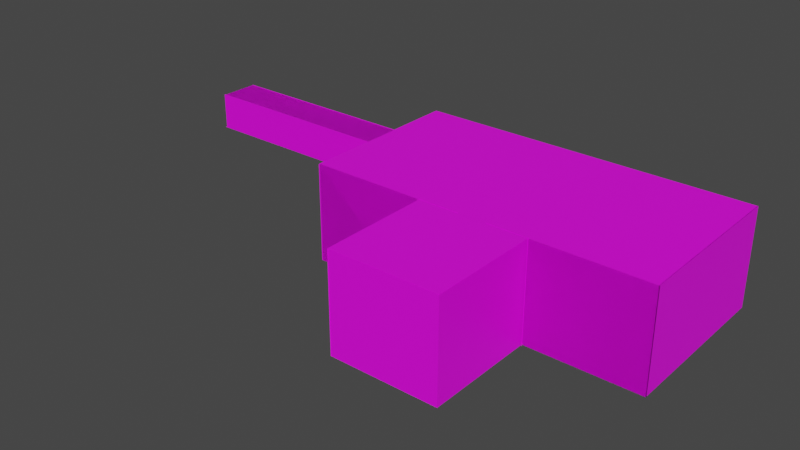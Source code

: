 # Source: LEV1.blend  (saved by Blender 3.6.11; exported with 4.5.12 LTS)
import bpy
from mathutils import Matrix  # noqa: F401  (used for matrix-valued properties, if any)

bpy.ops.wm.read_factory_settings(use_empty=True)
scene = bpy.context.scene
scene.name = 'Scene'

# ---- collections
col_collection = bpy.data.collections.new('Collection'); scene.collection.children.link(col_collection)

# ---- materials (node trees are filled in below, after node groups)
mat_amt1 = bpy.data.materials.new('amt1')
mat_amt1.use_transparent_shadow = False

# ---- material node trees
mat_amt1.use_nodes = True; mat_amt1.node_tree.nodes.clear()
_N = mat_amt1.node_tree.nodes; _L = mat_amt1.node_tree.links
n0 = _N.new('ShaderNodeBsdfPrincipled'); n0.name = 'Principled BSDF'; n0.location = (10, 300)
n0.distribution = 'GGX'
n0.subsurface_method = 'RANDOM_WALK_SKIN'
n0.inputs[3].default_value = 1.45
n0.inputs[27].default_value = (0.0, 0.0, 0.0, 1.0)
n0.inputs[28].default_value = 1.0
n1 = _N.new('ShaderNodeOutputMaterial'); n1.name = 'Material Output'; n1.location = (300, 300)
n2 = _N.new('ShaderNodeTexImage'); n2.name = 'Image Texture'; n2.location = (-280, 280)
_L.new(n0.outputs[0], n1.inputs[0])
_L.new(n2.outputs[0], n0.inputs[0])
n1.is_active_output = True

# ---- world
world_world = bpy.data.worlds.new('World'); scene.world = world_world
world_world.use_nodes = True; world_world.node_tree.nodes.clear()
_N = world_world.node_tree.nodes; _L = world_world.node_tree.links
n0 = _N.new('ShaderNodeOutputWorld'); n0.name = 'World Output'; n0.location = (300, 300)
n1 = _N.new('ShaderNodeBackground'); n1.name = 'Background'; n1.location = (10, 300)
n1.inputs[0].default_value = (0.05088, 0.05088, 0.05088, 1.0)
_L.new(n1.outputs[0], n0.inputs[0])
n0.is_active_output = True
world_world.color = (0.05088, 0.05088, 0.05088)
world_world.use_sun_shadow = False
world_world.sun_shadow_jitter_overblur = 0.0

# ---- meshes
me_cube_012 = bpy.data.meshes.new('Cube.012')
me_cube_012.from_pydata([(-0.002973, -0.6657, -0.9935), (-0.002973, -0.6657, 0.9935), (-0.002973, 0.6657, -0.9935), (-0.002973, 0.6657, 0.9935), (0.002973, -0.6657, -0.9935), (0.002973, -0.6657, 0.9935), (0.002973, 0.6657, -0.9935), (0.002973, 0.6657, 0.9935), (0.002973, 0.6657, -0.9935), (6.859, 0.6657, -0.9935), (0.002973, -2.76, -0.9935), (6.859, -2.76, -0.9935), (0.002973, 0.6657, -0.9935), (0.002973, 0.6657, 0.9912), (0.002973, 0.6909, -0.9935), (0.002973, 0.6909, 0.9912), (2.293, 0.6657, -0.9935), (2.293, 0.6657, 0.9912), (2.293, 0.6909, -0.9935), (2.293, 0.6909, 0.9912), (4.572, 0.6657, -0.9935), (4.572, 0.6657, 0.9912), (4.572, 0.6909, -0.9935), (4.572, 0.6909, 0.9912), (6.862, 0.6657, -0.9935), (6.862, 0.6657, 0.9912), (6.862, 0.6909, -0.9935), (6.862, 0.6909, 0.9912), (6.846, -2.768, -0.9935), (6.846, -2.768, 0.9912), (6.846, 0.6657, -0.9935), (6.846, 0.6657, 0.9912), (6.862, -2.768, -0.9935), (6.862, -2.768, 0.9912), (6.862, 0.6657, -0.9935), (6.862, 0.6657, 0.9912), (2.325, 2.947, 1.009), (4.532, 2.947, 1.009), (2.325, 0.6675, 1.009), (4.532, 0.6675, 1.009), (2.339, 2.952, 1.009), (2.339, 2.952, -0.9908), (2.339, 0.675, 1.009), (2.339, 0.675, -0.9908), (2.328, 2.952, 1.009), (2.328, 2.952, -0.9908), (2.328, 0.675, 1.009), (2.328, 0.675, -0.9908), (4.539, 2.947, 1.009), (4.539, 2.947, -0.9908), (4.539, 0.67, 1.009), (4.539, 0.67, -0.9908), (4.528, 2.947, 1.009), (4.528, 2.947, -0.9908), (4.528, 0.67, 1.009), (4.528, 0.67, -0.9908), (4.529, 2.933, 1.004), (4.529, 2.933, -0.9956), (2.336, 2.933, 1.004), (2.336, 2.933, -0.9956), (4.529, 2.945, 1.004), (4.529, 2.945, -0.9956), (2.336, 2.945, 1.004), (2.336, 2.945, -0.9956), (2.325, 2.947, -0.9933), (4.532, 2.947, -0.9933), (2.325, 0.6675, -0.9933), (4.532, 0.6675, -0.9933), (4.576, 0.6648, -0.9975), (4.576, 0.6648, 1.002), (3.722, 0.6648, -0.9975), (3.722, 0.6648, 1.002), (3.153, 0.6648, -0.9975), (3.153, 0.6648, 1.002), (2.299, 0.6648, -0.9975), (2.299, 0.6648, 1.002), (2.332, 0.6677, 0.1653), (4.549, 0.6677, 0.1856), (2.324, 0.6677, 1.019), (4.541, 0.6677, 1.039), (0.02768, 0.6657, -0.9935), (0.02768, 0.6657, 0.9912), (0.02768, 0.6909, -0.9935), (0.02768, 0.6909, 0.9912), (2.318, 0.6657, -0.9935), (2.318, 0.6657, 0.9912), (2.318, 0.6909, -0.9935), (2.318, 0.6909, 0.9912), (4.572, 0.6657, -0.9935), (4.572, 0.6657, 0.9912), (4.572, 0.6909, -0.9935), (4.572, 0.6909, 0.9912), (6.862, 0.6657, -0.9935), (6.862, 0.6657, 0.9912), (6.862, 0.6909, -0.9935), (6.862, 0.6909, 0.9912), (0.002973, -2.766, -0.9935), (0.002973, -2.766, 0.985), (0.002973, -2.76, -0.9935), (0.002973, -2.76, 0.985), (6.847, -2.766, -0.9935), (6.847, -2.766, 0.985), (6.847, -2.76, -0.9935), (6.847, -2.76, 0.985), (0.002973, 0.674, -0.2635), (-0.0126, 0.674, -0.2635), (0.002973, 0.674, 0.9935), (-0.0126, 0.674, 0.9935), (0.002973, -2.76, -0.2635), (-0.0126, -2.76, -0.2635), (0.002973, -2.76, 0.9935), (-0.0126, -2.76, 0.9935), (0.01522, -0.6624, -0.9926), (0.01522, -0.6624, -0.9926), (0.01522, -1.424, -0.9926), (0.01522, -1.424, -0.9926), (-3.975, -0.6624, -0.9926), (-3.975, -0.6624, -0.9926), (-3.975, -1.424, -0.9926), (-3.975, -1.424, -0.9926), (-0.0126, -0.638, -1.002), (-3.979, -0.638, -1.002), (-0.0126, -0.638, -0.2771), (-3.979, -0.638, -0.2771), (-0.0126, -0.6582, -1.002), (-3.979, -0.6582, -1.002), (-0.0126, -0.6582, -0.2771), (-3.979, -0.6582, -0.2771), (-0.002973, -1.427, -0.9994), (-3.958, -1.427, -0.9994), (-0.002973, -1.427, -0.2497), (-3.958, -1.427, -0.2497), (-0.002973, -1.434, -0.9994), (-3.958, -1.434, -0.9994), (-0.002973, -1.434, -0.2497), (-3.958, -1.434, -0.2497), (-0.002974, -0.6399, -0.2687), (-4.016, -0.6399, -0.2687), (-0.002974, -0.6399, -0.2626), (-4.016, -0.6399, -0.2626), (-0.002974, -1.425, -0.2687), (-4.016, -1.425, -0.2687), (-0.002974, -1.425, -0.2626), (-4.016, -1.425, -0.2626), (0.002973, 0.6822, 0.9912), (0.002973, 0.6822, 0.9892), (0.002973, -2.768, 0.9912), (0.002973, -2.768, 0.9892), (6.862, 0.6822, 0.9912), (6.862, 0.6822, 0.9892), (6.862, -2.768, 0.9912), (6.862, -2.768, 0.9892), (-0.002973, -2.76, -0.9935), (-0.002973, -2.76, 0.9935), (-0.002973, -1.429, -0.9935), (-0.002973, -1.429, 0.9935), (0.002973, -2.76, -0.9935), (0.002973, -2.76, 0.9935), (0.002973, -1.429, -0.9935), (0.002973, -1.429, 0.9935)], [], [(0, 1, 3, 2), (2, 3, 7, 6), (6, 7, 5, 4), (4, 5, 1, 0), (2, 6, 4, 0), (7, 3, 1, 5), (8, 9, 11, 10), (12, 13, 15, 14), (14, 15, 19, 18), (18, 19, 17, 16), (16, 17, 13, 12), (14, 18, 16, 12), (19, 15, 13, 17), (20, 21, 23, 22), (22, 23, 27, 26), (26, 27, 25, 24), (24, 25, 21, 20), (22, 26, 24, 20), (27, 23, 21, 25), (28, 29, 31, 30), (30, 31, 35, 34), (34, 35, 33, 32), (32, 33, 29, 28), (30, 34, 32, 28), (35, 31, 29, 33), (36, 37, 39, 38), (40, 41, 43, 42), (42, 43, 47, 46), (46, 47, 45, 44), (44, 45, 41, 40), (42, 46, 44, 40), (47, 43, 41, 45), (48, 49, 51, 50), (50, 51, 55, 54), (54, 55, 53, 52), (52, 53, 49, 48), (50, 54, 52, 48), (55, 51, 49, 53), (56, 57, 59, 58), (58, 59, 63, 62), (62, 63, 61, 60), (60, 61, 57, 56), (58, 62, 60, 56), (63, 59, 57, 61), (64, 65, 67, 66), (68, 69, 71, 70), (72, 73, 75, 74), (76, 77, 79, 78), (80, 81, 83, 82), (82, 83, 87, 86), (86, 87, 85, 84), (84, 85, 81, 80), (82, 86, 84, 80), (87, 83, 81, 85), (88, 89, 91, 90), (90, 91, 95, 94), (94, 95, 93, 92), (92, 93, 89, 88), (90, 94, 92, 88), (95, 91, 89, 93), (96, 97, 99, 98), (98, 99, 103, 102), (102, 103, 101, 100), (100, 101, 97, 96), (98, 102, 100, 96), (103, 99, 97, 101), (104, 105, 107, 106), (106, 107, 111, 110), (110, 111, 109, 108), (108, 109, 105, 104), (106, 110, 108, 104), (111, 107, 105, 109), (112, 113, 115, 114), (114, 115, 119, 118), (118, 119, 117, 116), (116, 117, 113, 112), (114, 118, 116, 112), (119, 115, 113, 117), (120, 121, 123, 122), (122, 123, 127, 126), (126, 127, 125, 124), (124, 125, 121, 120), (122, 126, 124, 120), (127, 123, 121, 125), (128, 129, 131, 130), (130, 131, 135, 134), (134, 135, 133, 132), (132, 133, 129, 128), (130, 134, 132, 128), (135, 131, 129, 133), (136, 137, 139, 138), (138, 139, 143, 142), (142, 143, 141, 140), (140, 141, 137, 136), (138, 142, 140, 136), (143, 139, 137, 141), (144, 145, 147, 146), (146, 147, 151, 150), (150, 151, 149, 148), (148, 149, 145, 144), (146, 150, 148, 144), (151, 147, 145, 149), (152, 153, 155, 154), (154, 155, 159, 158), (158, 159, 157, 156), (156, 157, 153, 152), (154, 158, 156, 152), (159, 155, 153, 157)])
_uv = me_cube_012.uv_layers.new(name='UVMap')
_uv.uv.foreach_set('vector', [0.375, 0.0, 0.625, 0.0, 0.625, 0.25, 0.375, 0.25, 0.375, 0.25, 0.625, 0.25, 0.625, 0.5, 0.375, 0.5, 0.375, 0.5, 0.625, 0.5, 0.625, 0.75, 0.375, 0.75, 0.375, 0.75, 0.625, 0.75, 0.625, 1.0, 0.375, 1.0, 0.125, 0.5, 0.375, 0.5, 0.375, 0.75, 0.125, 0.75, 0.625, 0.5, 0.875, 0.5, 0.875, 0.75, 0.625, 0.75, 0.0, 0.0, 1.0, 0.0, 1.0, 1.0, 0.0, 1.0, 0.375, 0.0, 0.625, 0.0, 0.625, 0.25, 0.375, 0.25, 0.375, 0.25, 0.625, 0.25, 0.625, 0.5, 0.375, 0.5, 0.375, 0.5, 0.625, 0.5, 0.625, 0.75, 0.375, 0.75, 0.375, 0.75, 0.625, 0.75, 0.625, 1.0, 0.375, 1.0, 0.125, 0.5, 0.375, 0.5, 0.375, 0.75, 0.125, 0.75, 0.625, 0.5, 0.875, 0.5, 0.875, 0.75, 0.625, 0.75, 0.375, 0.0, 0.625, 0.0, 0.625, 0.25, 0.375, 0.25, 0.375, 0.25, 0.625, 0.25, 0.625, 0.5, 0.375, 0.5, 0.375, 0.5, 0.625, 0.5, 0.625, 0.75, 0.375, 0.75, 0.375, 0.75, 0.625, 0.75, 0.625, 1.0, 0.375, 1.0, 0.125, 0.5, 0.375, 0.5, 0.375, 0.75, 0.125, 0.75, 0.625, 0.5, 0.875, 0.5, 0.875, 0.75, 0.625, 0.75, 0.375, 0.0, 0.625, 0.0, 0.625, 0.25, 0.375, 0.25, 0.375, 0.25, 0.625, 0.25, 0.625, 0.5, 0.375, 0.5, 0.375, 0.5, 0.625, 0.5, 0.625, 0.75, 0.375, 0.75, 0.375, 0.75, 0.625, 0.75, 0.625, 1.0, 0.375, 1.0, 0.125, 0.5, 0.375, 0.5, 0.375, 0.75, 0.125, 0.75, 0.625, 0.5, 0.875, 0.5, 0.875, 0.75, 0.625, 0.75, 0.0, 0.0, 1.0, 0.0, 1.0, 1.0, 0.0, 1.0, 0.375, 0.0, 0.625, 0.0, 0.625, 0.25, 0.375, 0.25, 0.375, 0.25, 0.625, 0.25, 0.625, 0.5, 0.375, 0.5, 0.375, 0.5, 0.625, 0.5, 0.625, 0.75, 0.375, 0.75, 0.375, 0.75, 0.625, 0.75, 0.625, 1.0, 0.375, 1.0, 0.125, 0.5, 0.375, 0.5, 0.375, 0.75, 0.125, 0.75, 0.625, 0.5, 0.875, 0.5, 0.875, 0.75, 0.625, 0.75, 0.375, 0.0, 0.625, 0.0, 0.625, 0.25, 0.375, 0.25, 0.375, 0.25, 0.625, 0.25, 0.625, 0.5, 0.375, 0.5, 0.375, 0.5, 0.625, 0.5, 0.625, 0.75, 0.375, 0.75, 0.375, 0.75, 0.625, 0.75, 0.625, 1.0, 0.375, 1.0, 0.125, 0.5, 0.375, 0.5, 0.375, 0.75, 0.125, 0.75, 0.625, 0.5, 0.875, 0.5, 0.875, 0.75, 0.625, 0.75, 0.375, 0.0, 0.625, 0.0, 0.625, 0.25, 0.375, 0.25, 0.375, 0.25, 0.625, 0.25, 0.625, 0.5, 0.375, 0.5, 0.375, 0.5, 0.625, 0.5, 0.625, 0.75, 0.375, 0.75, 0.375, 0.75, 0.625, 0.75, 0.625, 1.0, 0.375, 1.0, 0.125, 0.5, 0.375, 0.5, 0.375, 0.75, 0.125, 0.75, 0.625, 0.5, 0.875, 0.5, 0.875, 0.75, 0.625, 0.75, 0.0, 0.0, 1.0, 0.0, 1.0, 1.0, 0.0, 1.0, 0.0, 0.0, 1.0, 0.0, 1.0, 1.0, 0.0, 1.0, 0.0, 0.0, 1.0, 0.0, 1.0, 1.0, 0.0, 1.0, 0.0, 0.0, 1.0, 0.0, 1.0, 1.0, 0.0, 1.0, 0.375, 0.0, 0.625, 0.0, 0.625, 0.25, 0.375, 0.25, 0.375, 0.25, 0.625, 0.25, 0.625, 0.5, 0.375, 0.5, 0.375, 0.5, 0.625, 0.5, 0.625, 0.75, 0.375, 0.75, 0.375, 0.75, 0.625, 0.75, 0.625, 1.0, 0.375, 1.0, 0.125, 0.5, 0.375, 0.5, 0.375, 0.75, 0.125, 0.75, 0.625, 0.5, 0.875, 0.5, 0.875, 0.75, 0.625, 0.75, 0.375, 0.0, 0.625, 0.0, 0.625, 0.25, 0.375, 0.25, 0.375, 0.25, 0.625, 0.25, 0.625, 0.5, 0.375, 0.5, 0.375, 0.5, 0.625, 0.5, 0.625, 0.75, 0.375, 0.75, 0.375, 0.75, 0.625, 0.75, 0.625, 1.0, 0.375, 1.0, 0.125, 0.5, 0.375, 0.5, 0.375, 0.75, 0.125, 0.75, 0.625, 0.5, 0.875, 0.5, 0.875, 0.75, 0.625, 0.75, 0.375, 0.0, 0.625, 0.0, 0.625, 0.25, 0.375, 0.25, 0.375, 0.25, 0.625, 0.25, 0.625, 0.5, 0.375, 0.5, 0.375, 0.5, 0.625, 0.5, 0.625, 0.75, 0.375, 0.75, 0.375, 0.75, 0.625, 0.75, 0.625, 1.0, 0.375, 1.0, 0.125, 0.5, 0.375, 0.5, 0.375, 0.75, 0.125, 0.75, 0.625, 0.5, 0.875, 0.5, 0.875, 0.75, 0.625, 0.75, 0.375, 0.0, 0.625, 0.0, 0.625, 0.25, 0.375, 0.25, 0.375, 0.25, 0.625, 0.25, 0.625, 0.5, 0.375, 0.5, 0.375, 0.5, 0.625, 0.5, 0.625, 0.75, 0.375, 0.75, 0.375, 0.75, 0.625, 0.75, 0.625, 1.0, 0.375, 1.0, 0.125, 0.5, 0.375, 0.5, 0.375, 0.75, 0.125, 0.75, 0.625, 0.5, 0.875, 0.5, 0.875, 0.75, 0.625, 0.75, 0.375, 0.0, 0.625, 0.0, 0.625, 0.25, 0.375, 0.25, 0.375, 0.25, 0.625, 0.25, 0.625, 0.5, 0.375, 0.5, 0.375, 0.5, 0.625, 0.5, 0.625, 0.75, 0.375, 0.75, 0.375, 0.75, 0.625, 0.75, 0.625, 1.0, 0.375, 1.0, 0.125, 0.5, 0.375, 0.5, 0.375, 0.75, 0.125, 0.75, 0.625, 0.5, 0.875, 0.5, 0.875, 0.75, 0.625, 0.75, 0.375, 0.0, 0.625, 0.0, 0.625, 0.25, 0.375, 0.25, 0.375, 0.25, 0.625, 0.25, 0.625, 0.5, 0.375, 0.5, 0.375, 0.5, 0.625, 0.5, 0.625, 0.75, 0.375, 0.75, 0.375, 0.75, 0.625, 0.75, 0.625, 1.0, 0.375, 1.0, 0.125, 0.5, 0.375, 0.5, 0.375, 0.75, 0.125, 0.75, 0.625, 0.5, 0.875, 0.5, 0.875, 0.75, 0.625, 0.75, 0.375, 0.0, 0.625, 0.0, 0.625, 0.25, 0.375, 0.25, 0.375, 0.25, 0.625, 0.25, 0.625, 0.5, 0.375, 0.5, 0.375, 0.5, 0.625, 0.5, 0.625, 0.75, 0.375, 0.75, 0.375, 0.75, 0.625, 0.75, 0.625, 1.0, 0.375, 1.0, 0.125, 0.5, 0.375, 0.5, 0.375, 0.75, 0.125, 0.75, 0.625, 0.5, 0.875, 0.5, 0.875, 0.75, 0.625, 0.75, 0.375, 0.0, 0.625, 0.0, 0.625, 0.25, 0.375, 0.25, 0.375, 0.25, 0.625, 0.25, 0.625, 0.5, 0.375, 0.5, 0.375, 0.5, 0.625, 0.5, 0.625, 0.75, 0.375, 0.75, 0.375, 0.75, 0.625, 0.75, 0.625, 1.0, 0.375, 1.0, 0.125, 0.5, 0.375, 0.5, 0.375, 0.75, 0.125, 0.75, 0.625, 0.5, 0.875, 0.5, 0.875, 0.75, 0.625, 0.75, 0.375, 0.0, 0.625, 0.0, 0.625, 0.25, 0.375, 0.25, 0.375, 0.25, 0.625, 0.25, 0.625, 0.5, 0.375, 0.5, 0.375, 0.5, 0.625, 0.5, 0.625, 0.75, 0.375, 0.75, 0.375, 0.75, 0.625, 0.75, 0.625, 1.0, 0.375, 1.0, 0.125, 0.5, 0.375, 0.5, 0.375, 0.75, 0.125, 0.75, 0.625, 0.5, 0.875, 0.5, 0.875, 0.75, 0.625, 0.75, 0.375, 0.0, 0.625, 0.0, 0.625, 0.25, 0.375, 0.25, 0.375, 0.25, 0.625, 0.25, 0.625, 0.5, 0.375, 0.5, 0.375, 0.5, 0.625, 0.5, 0.625, 0.75, 0.375, 0.75, 0.375, 0.75, 0.625, 0.75, 0.625, 1.0, 0.375, 1.0, 0.125, 0.5, 0.375, 0.5, 0.375, 0.75, 0.125, 0.75, 0.625, 0.5, 0.875, 0.5, 0.875, 0.75, 0.625, 0.75])
me_cube_012.materials.append(mat_amt1)
me_cube_012.update()

# ---- objects
ob_cube_006_col = bpy.data.objects.new('Cube.006-col', me_cube_012)

# ---- transforms, parenting, visibility, modifiers, constraints
ob_cube_006_col.location = (-3.428, 1.807, 1.009)
ob_cube_006_col.rotation_euler = (3.142, 0.0, 0.0)

# ---- collection membership
col_collection.objects.link(ob_cube_006_col)

# ---- scene / render settings (as saved in the file)
scene.frame_start = 1; scene.frame_end = 250; scene.frame_set(1)
scene.render.engine = 'BLENDER_EEVEE_NEXT'
scene.cycles.sampling_pattern = 'TABULATED_SOBOL'
scene.view_settings.view_transform = 'Filmic'
bpy.context.view_layer.update()

# ---- added for rendering (the .blend has no active camera and no usable light): camera, sun
cam_auto = bpy.data.cameras.new('AutoCamera')
cam_auto.lens = 50.0
cam_auto.sensor_width = 36.0
cam_auto.clip_end = 1000.0
ob_auto_camera = bpy.data.objects.new('AutoCamera', cam_auto)
scene.collection.objects.link(ob_auto_camera)
ob_auto_camera.location = (9.52226, -12.1181, 10.2124)
ob_auto_camera.rotation_euler = (1.09748, -7.21219e-08, 0.694738)
scene.camera = ob_auto_camera
light_auto_sun = bpy.data.lights.new('AutoSun', 'SUN')
light_auto_sun.energy = 3.0
light_auto_sun.angle = 0.0523599
ob_auto_sun = bpy.data.objects.new('AutoSun', light_auto_sun)
scene.collection.objects.link(ob_auto_sun)
ob_auto_sun.rotation_euler = (0.872665, 0.174533, 0.523599)
bpy.context.view_layer.update()
